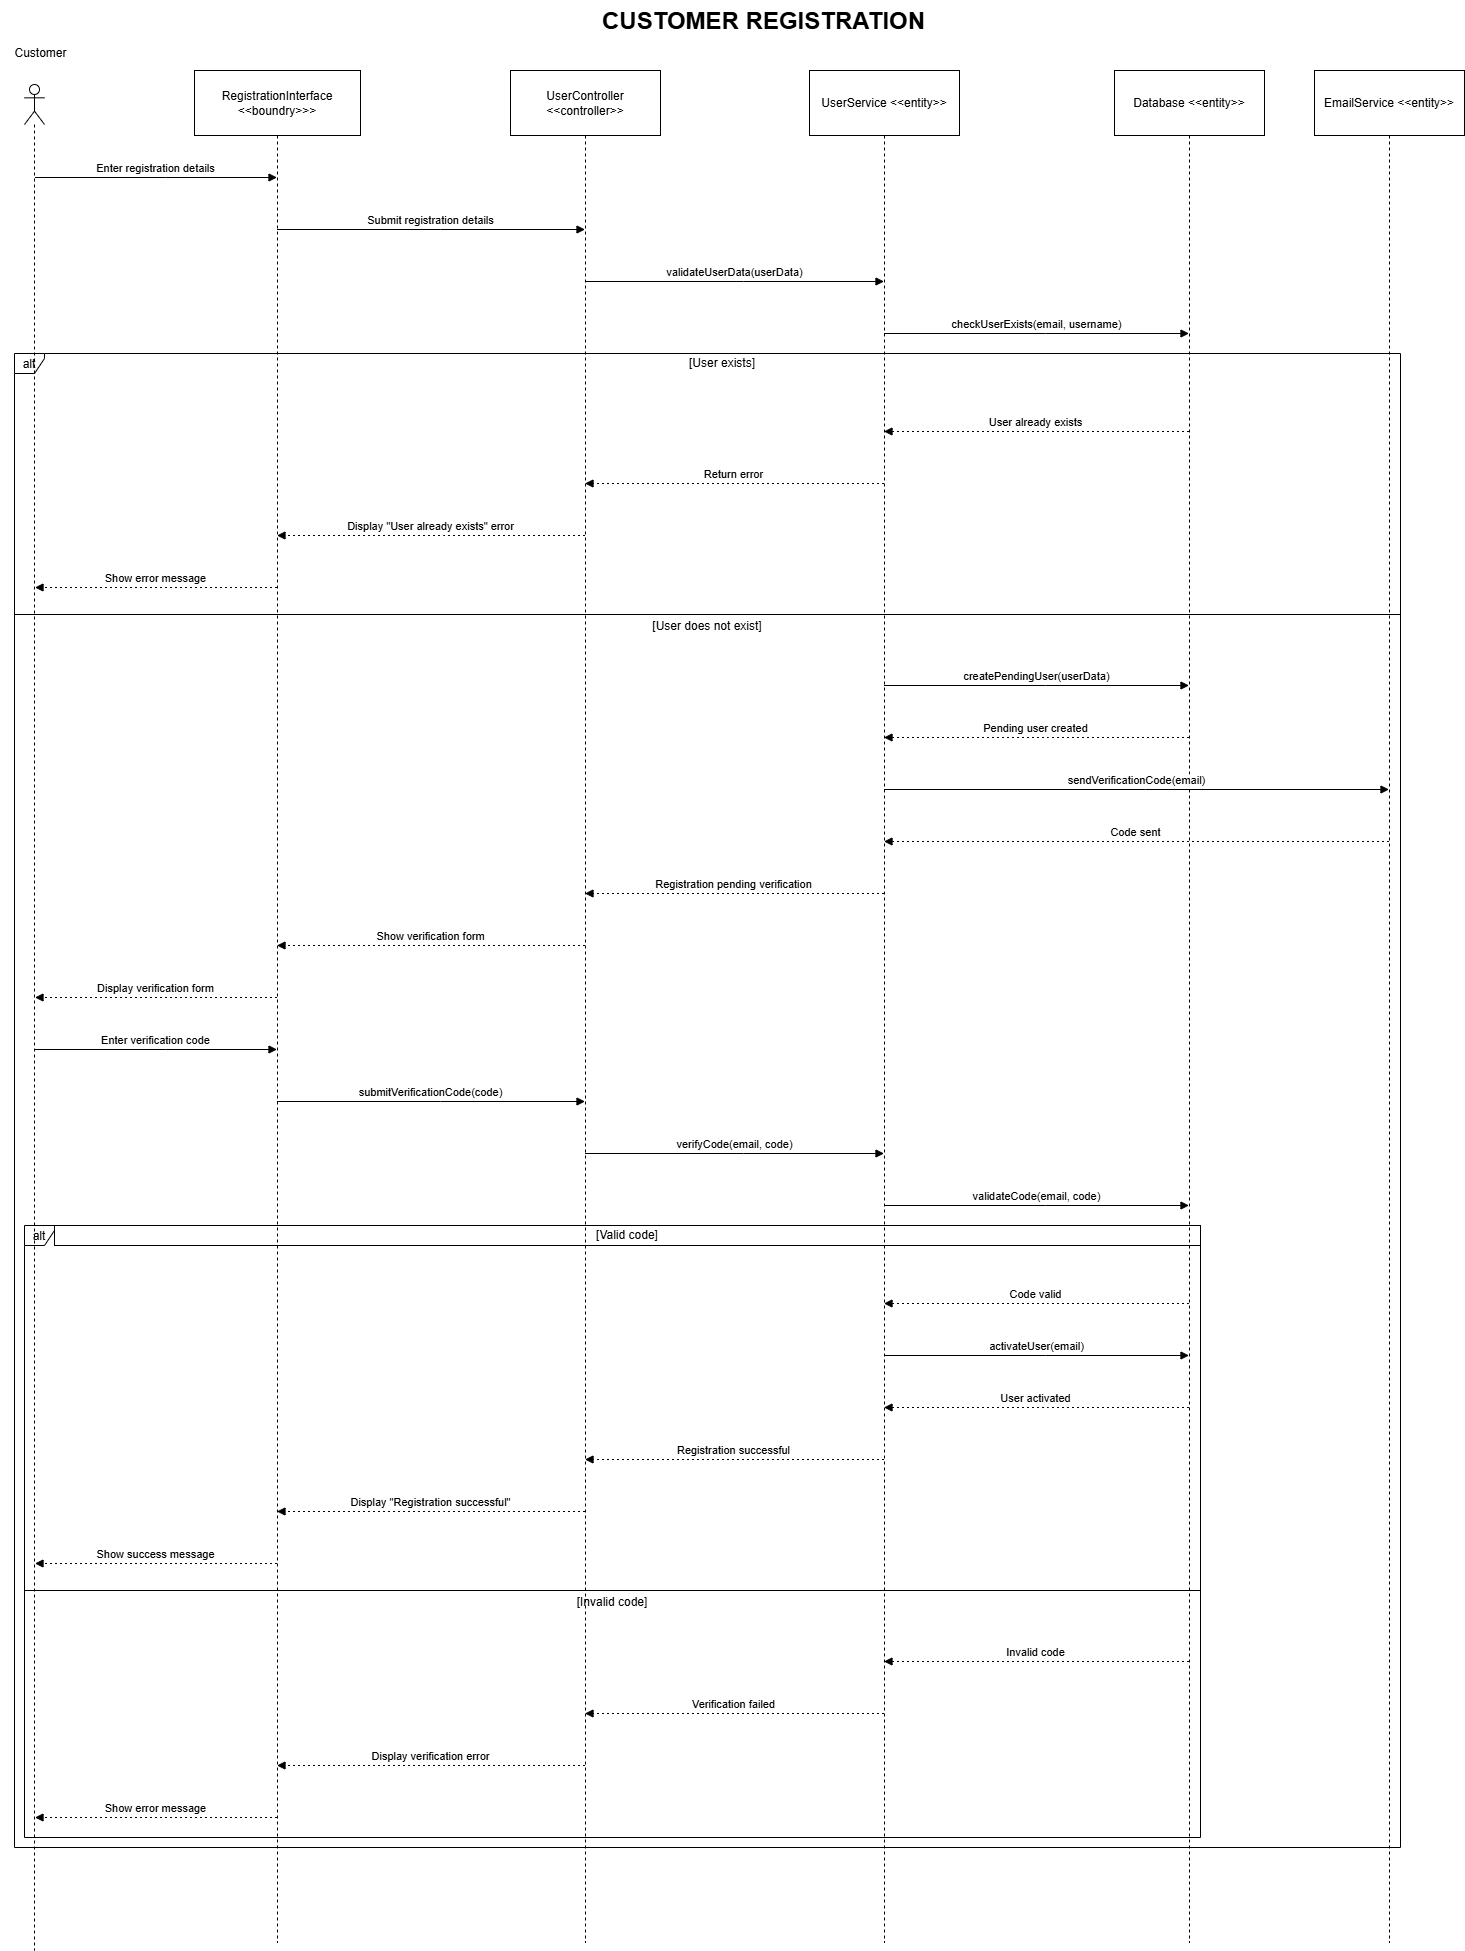

The diagram above was exported from draw.io. Its source (the exported page's mxGraphModel, read from the mxfile embedded in the PNG):
<mxGraphModel dx="1665" dy="889" grid="1" gridSize="10" guides="1" tooltips="1" connect="1" arrows="1" fold="1" page="1" pageScale="1" pageWidth="1169" pageHeight="827" math="0" shadow="0">
  <root>
    <mxCell id="0" />
    <mxCell id="1" parent="0" />
    <mxCell id="3UEnWi4TkwsFxdGAV7M_-2" value="RegistrationInterface &lt;&lt;boundry&gt;&gt;&gt;" style="shape=umlLifeline;perimeter=lifelinePerimeter;whiteSpace=wrap;container=1;dropTarget=0;collapsible=0;recursiveResize=0;outlineConnect=0;portConstraint=eastwest;newEdgeStyle={&quot;edgeStyle&quot;:&quot;elbowEdgeStyle&quot;,&quot;elbow&quot;:&quot;vertical&quot;,&quot;curved&quot;:0,&quot;rounded&quot;:0};size=65;" parent="1" vertex="1">
      <mxGeometry x="254" y="100" width="166" height="1872" as="geometry" />
    </mxCell>
    <mxCell id="3UEnWi4TkwsFxdGAV7M_-3" value="UserController &lt;&lt;controller&gt;&gt;" style="shape=umlLifeline;perimeter=lifelinePerimeter;whiteSpace=wrap;container=1;dropTarget=0;collapsible=0;recursiveResize=0;outlineConnect=0;portConstraint=eastwest;newEdgeStyle={&quot;edgeStyle&quot;:&quot;elbowEdgeStyle&quot;,&quot;elbow&quot;:&quot;vertical&quot;,&quot;curved&quot;:0,&quot;rounded&quot;:0};size=65;" parent="1" vertex="1">
      <mxGeometry x="570" y="100" width="150" height="1872" as="geometry" />
    </mxCell>
    <mxCell id="3UEnWi4TkwsFxdGAV7M_-4" value="UserService &lt;&lt;entity&gt;&gt;" style="shape=umlLifeline;perimeter=lifelinePerimeter;whiteSpace=wrap;container=1;dropTarget=0;collapsible=0;recursiveResize=0;outlineConnect=0;portConstraint=eastwest;newEdgeStyle={&quot;edgeStyle&quot;:&quot;elbowEdgeStyle&quot;,&quot;elbow&quot;:&quot;vertical&quot;,&quot;curved&quot;:0,&quot;rounded&quot;:0};size=65;" parent="1" vertex="1">
      <mxGeometry x="869" y="100" width="150" height="1872" as="geometry" />
    </mxCell>
    <mxCell id="3UEnWi4TkwsFxdGAV7M_-5" value="Database &lt;&lt;entity&gt;&gt;" style="shape=umlLifeline;perimeter=lifelinePerimeter;whiteSpace=wrap;container=1;dropTarget=0;collapsible=0;recursiveResize=0;outlineConnect=0;portConstraint=eastwest;newEdgeStyle={&quot;edgeStyle&quot;:&quot;elbowEdgeStyle&quot;,&quot;elbow&quot;:&quot;vertical&quot;,&quot;curved&quot;:0,&quot;rounded&quot;:0};size=65;" parent="1" vertex="1">
      <mxGeometry x="1174" y="100" width="150" height="1872" as="geometry" />
    </mxCell>
    <mxCell id="3UEnWi4TkwsFxdGAV7M_-6" value="EmailService &lt;&lt;entity&gt;&gt;" style="shape=umlLifeline;perimeter=lifelinePerimeter;whiteSpace=wrap;container=1;dropTarget=0;collapsible=0;recursiveResize=0;outlineConnect=0;portConstraint=eastwest;newEdgeStyle={&quot;edgeStyle&quot;:&quot;elbowEdgeStyle&quot;,&quot;elbow&quot;:&quot;vertical&quot;,&quot;curved&quot;:0,&quot;rounded&quot;:0};size=65;" parent="1" vertex="1">
      <mxGeometry x="1374" y="100" width="150" height="1872" as="geometry" />
    </mxCell>
    <mxCell id="3UEnWi4TkwsFxdGAV7M_-7" value="alt" style="shape=umlFrame;dashed=0;pointerEvents=0;dropTarget=0;strokeColor=#000000;height=20;width=30" parent="1" vertex="1">
      <mxGeometry x="84" y="1255" width="1176" height="612" as="geometry" />
    </mxCell>
    <mxCell id="3UEnWi4TkwsFxdGAV7M_-8" value="[Valid code]" style="text;strokeColor=#000000;fillColor=none;align=center;verticalAlign=middle;whiteSpace=wrap;" parent="3UEnWi4TkwsFxdGAV7M_-7" vertex="1">
      <mxGeometry x="30" width="1146" height="20" as="geometry" />
    </mxCell>
    <mxCell id="3UEnWi4TkwsFxdGAV7M_-9" value="[Invalid code]" style="shape=line;dashed=0;whiteSpace=wrap;verticalAlign=top;labelPosition=center;verticalLabelPosition=middle;align=center;strokeColor=#000000;" parent="3UEnWi4TkwsFxdGAV7M_-7" vertex="1">
      <mxGeometry y="363" width="1176" height="4" as="geometry" />
    </mxCell>
    <mxCell id="3UEnWi4TkwsFxdGAV7M_-10" value="alt" style="shape=umlFrame;dashed=0&#10;;pointerEvents=0;dropTarget=0;strokeColor=#000000;height=20;width=30" parent="1" vertex="1">
      <mxGeometry x="74" y="383" width="1386" height="1494" as="geometry" />
    </mxCell>
    <mxCell id="3UEnWi4TkwsFxdGAV7M_-11" value="[User exists]" style="text;strokeColor=none;fillColor=none;align=center;verticalAlign=middle;whiteSpace=wrap;" parent="3UEnWi4TkwsFxdGAV7M_-10" vertex="1">
      <mxGeometry x="30" width="1356" height="20" as="geometry" />
    </mxCell>
    <mxCell id="3UEnWi4TkwsFxdGAV7M_-12" value="[User does not exist]" style="shape=line;dashed=0;whiteSpace=wrap;verticalAlign=top;labelPosition=center;verticalLabelPosition=middle;align=center;strokeColor=#000000;" parent="3UEnWi4TkwsFxdGAV7M_-10" vertex="1">
      <mxGeometry y="259" width="1386" height="4" as="geometry" />
    </mxCell>
    <mxCell id="3UEnWi4TkwsFxdGAV7M_-13" value="Enter registration details" style="verticalAlign=bottom;edgeStyle=elbowEdgeStyle;elbow=vertical;curved=0;rounded=0;endArrow=block;" parent="1" target="3UEnWi4TkwsFxdGAV7M_-2" edge="1">
      <mxGeometry relative="1" as="geometry">
        <Array as="points">
          <mxPoint x="225" y="207" />
        </Array>
        <mxPoint x="94.5" y="207" as="sourcePoint" />
      </mxGeometry>
    </mxCell>
    <mxCell id="3UEnWi4TkwsFxdGAV7M_-14" value="Submit registration details" style="verticalAlign=bottom;edgeStyle=elbowEdgeStyle;elbow=vertical;curved=0;rounded=0;endArrow=block;" parent="1" source="3UEnWi4TkwsFxdGAV7M_-2" target="3UEnWi4TkwsFxdGAV7M_-3" edge="1">
      <mxGeometry relative="1" as="geometry">
        <Array as="points">
          <mxPoint x="500" y="259" />
        </Array>
      </mxGeometry>
    </mxCell>
    <mxCell id="3UEnWi4TkwsFxdGAV7M_-15" value="validateUserData(userData)" style="verticalAlign=bottom;edgeStyle=elbowEdgeStyle;elbow=vertical;curved=0;rounded=0;endArrow=block;" parent="1" source="3UEnWi4TkwsFxdGAV7M_-3" target="3UEnWi4TkwsFxdGAV7M_-4" edge="1">
      <mxGeometry relative="1" as="geometry">
        <Array as="points">
          <mxPoint x="803" y="311" />
        </Array>
      </mxGeometry>
    </mxCell>
    <mxCell id="3UEnWi4TkwsFxdGAV7M_-16" value="checkUserExists(email, username)" style="verticalAlign=bottom;edgeStyle=elbowEdgeStyle;elbow=vertical;curved=0;rounded=0;endArrow=block;" parent="1" source="3UEnWi4TkwsFxdGAV7M_-4" target="3UEnWi4TkwsFxdGAV7M_-5" edge="1">
      <mxGeometry relative="1" as="geometry">
        <Array as="points">
          <mxPoint x="1105" y="363" />
        </Array>
      </mxGeometry>
    </mxCell>
    <mxCell id="3UEnWi4TkwsFxdGAV7M_-17" value="User already exists" style="verticalAlign=bottom;edgeStyle=elbowEdgeStyle;elbow=vertical;curved=0;rounded=0;dashed=1;dashPattern=2 3;endArrow=block;" parent="1" source="3UEnWi4TkwsFxdGAV7M_-5" target="3UEnWi4TkwsFxdGAV7M_-4" edge="1">
      <mxGeometry relative="1" as="geometry">
        <Array as="points">
          <mxPoint x="1108" y="461" />
        </Array>
      </mxGeometry>
    </mxCell>
    <mxCell id="3UEnWi4TkwsFxdGAV7M_-18" value="Return error" style="verticalAlign=bottom;edgeStyle=elbowEdgeStyle;elbow=vertical;curved=0;rounded=0;dashed=1;dashPattern=2 3;endArrow=block;" parent="1" source="3UEnWi4TkwsFxdGAV7M_-4" target="3UEnWi4TkwsFxdGAV7M_-3" edge="1">
      <mxGeometry relative="1" as="geometry">
        <Array as="points">
          <mxPoint x="806" y="513" />
        </Array>
      </mxGeometry>
    </mxCell>
    <mxCell id="3UEnWi4TkwsFxdGAV7M_-19" value="Display &quot;User already exists&quot; error" style="verticalAlign=bottom;edgeStyle=elbowEdgeStyle;elbow=vertical;curved=0;rounded=0;dashed=1;dashPattern=2 3;endArrow=block;" parent="1" source="3UEnWi4TkwsFxdGAV7M_-3" target="3UEnWi4TkwsFxdGAV7M_-2" edge="1">
      <mxGeometry relative="1" as="geometry">
        <Array as="points">
          <mxPoint x="503" y="565" />
        </Array>
      </mxGeometry>
    </mxCell>
    <mxCell id="3UEnWi4TkwsFxdGAV7M_-20" value="Show error message" style="verticalAlign=bottom;edgeStyle=elbowEdgeStyle;elbow=vertical;curved=0;rounded=0;dashed=1;dashPattern=2 3;endArrow=block;" parent="1" source="3UEnWi4TkwsFxdGAV7M_-2" edge="1">
      <mxGeometry relative="1" as="geometry">
        <Array as="points">
          <mxPoint x="228" y="617" />
        </Array>
        <mxPoint x="94.5" y="617" as="targetPoint" />
      </mxGeometry>
    </mxCell>
    <mxCell id="3UEnWi4TkwsFxdGAV7M_-21" value="createPendingUser(userData)" style="verticalAlign=bottom;edgeStyle=elbowEdgeStyle;elbow=vertical;curved=0;rounded=0;endArrow=block;" parent="1" source="3UEnWi4TkwsFxdGAV7M_-4" target="3UEnWi4TkwsFxdGAV7M_-5" edge="1">
      <mxGeometry relative="1" as="geometry">
        <Array as="points">
          <mxPoint x="1105" y="715" />
        </Array>
      </mxGeometry>
    </mxCell>
    <mxCell id="3UEnWi4TkwsFxdGAV7M_-22" value="Pending user created" style="verticalAlign=bottom;edgeStyle=elbowEdgeStyle;elbow=vertical;curved=0;rounded=0;dashed=1;dashPattern=2 3;endArrow=block;" parent="1" source="3UEnWi4TkwsFxdGAV7M_-5" target="3UEnWi4TkwsFxdGAV7M_-4" edge="1">
      <mxGeometry relative="1" as="geometry">
        <Array as="points">
          <mxPoint x="1108" y="767" />
        </Array>
      </mxGeometry>
    </mxCell>
    <mxCell id="3UEnWi4TkwsFxdGAV7M_-23" value="sendVerificationCode(email)" style="verticalAlign=bottom;edgeStyle=elbowEdgeStyle;elbow=vertical;curved=0;rounded=0;endArrow=block;" parent="1" source="3UEnWi4TkwsFxdGAV7M_-4" target="3UEnWi4TkwsFxdGAV7M_-6" edge="1">
      <mxGeometry relative="1" as="geometry">
        <Array as="points">
          <mxPoint x="1205" y="819" />
        </Array>
      </mxGeometry>
    </mxCell>
    <mxCell id="3UEnWi4TkwsFxdGAV7M_-24" value="Code sent" style="verticalAlign=bottom;edgeStyle=elbowEdgeStyle;elbow=vertical;curved=0;rounded=0;dashed=1;dashPattern=2 3;endArrow=block;" parent="1" source="3UEnWi4TkwsFxdGAV7M_-6" target="3UEnWi4TkwsFxdGAV7M_-4" edge="1">
      <mxGeometry relative="1" as="geometry">
        <Array as="points">
          <mxPoint x="1208" y="871" />
        </Array>
      </mxGeometry>
    </mxCell>
    <mxCell id="3UEnWi4TkwsFxdGAV7M_-25" value="Registration pending verification" style="verticalAlign=bottom;edgeStyle=elbowEdgeStyle;elbow=vertical;curved=0;rounded=0;dashed=1;dashPattern=2 3;endArrow=block;" parent="1" source="3UEnWi4TkwsFxdGAV7M_-4" target="3UEnWi4TkwsFxdGAV7M_-3" edge="1">
      <mxGeometry relative="1" as="geometry">
        <Array as="points">
          <mxPoint x="806" y="923" />
        </Array>
      </mxGeometry>
    </mxCell>
    <mxCell id="3UEnWi4TkwsFxdGAV7M_-26" value="Show verification form" style="verticalAlign=bottom;edgeStyle=elbowEdgeStyle;elbow=vertical;curved=0;rounded=0;dashed=1;dashPattern=2 3;endArrow=block;" parent="1" source="3UEnWi4TkwsFxdGAV7M_-3" target="3UEnWi4TkwsFxdGAV7M_-2" edge="1">
      <mxGeometry relative="1" as="geometry">
        <Array as="points">
          <mxPoint x="503" y="975" />
        </Array>
      </mxGeometry>
    </mxCell>
    <mxCell id="3UEnWi4TkwsFxdGAV7M_-27" value="Display verification form" style="verticalAlign=bottom;edgeStyle=elbowEdgeStyle;elbow=vertical;curved=0;rounded=0;dashed=1;dashPattern=2 3;endArrow=block;" parent="1" source="3UEnWi4TkwsFxdGAV7M_-2" edge="1">
      <mxGeometry relative="1" as="geometry">
        <Array as="points">
          <mxPoint x="228" y="1027" />
        </Array>
        <mxPoint x="94.5" y="1027" as="targetPoint" />
      </mxGeometry>
    </mxCell>
    <mxCell id="3UEnWi4TkwsFxdGAV7M_-28" value="Enter verification code" style="verticalAlign=bottom;edgeStyle=elbowEdgeStyle;elbow=vertical;curved=0;rounded=0;endArrow=block;" parent="1" target="3UEnWi4TkwsFxdGAV7M_-2" edge="1">
      <mxGeometry relative="1" as="geometry">
        <Array as="points">
          <mxPoint x="225" y="1079" />
        </Array>
        <mxPoint x="94.5" y="1079" as="sourcePoint" />
      </mxGeometry>
    </mxCell>
    <mxCell id="3UEnWi4TkwsFxdGAV7M_-29" value="submitVerificationCode(code)" style="verticalAlign=bottom;edgeStyle=elbowEdgeStyle;elbow=vertical;curved=0;rounded=0;endArrow=block;" parent="1" source="3UEnWi4TkwsFxdGAV7M_-2" target="3UEnWi4TkwsFxdGAV7M_-3" edge="1">
      <mxGeometry relative="1" as="geometry">
        <Array as="points">
          <mxPoint x="500" y="1131" />
        </Array>
      </mxGeometry>
    </mxCell>
    <mxCell id="3UEnWi4TkwsFxdGAV7M_-30" value="verifyCode(email, code)" style="verticalAlign=bottom;edgeStyle=elbowEdgeStyle;elbow=vertical;curved=0;rounded=0;endArrow=block;" parent="1" source="3UEnWi4TkwsFxdGAV7M_-3" target="3UEnWi4TkwsFxdGAV7M_-4" edge="1">
      <mxGeometry relative="1" as="geometry">
        <Array as="points">
          <mxPoint x="803" y="1183" />
        </Array>
      </mxGeometry>
    </mxCell>
    <mxCell id="3UEnWi4TkwsFxdGAV7M_-31" value="validateCode(email, code)" style="verticalAlign=bottom;edgeStyle=elbowEdgeStyle;elbow=vertical;curved=0;rounded=0;endArrow=block;" parent="1" source="3UEnWi4TkwsFxdGAV7M_-4" target="3UEnWi4TkwsFxdGAV7M_-5" edge="1">
      <mxGeometry relative="1" as="geometry">
        <Array as="points">
          <mxPoint x="1105" y="1235" />
        </Array>
      </mxGeometry>
    </mxCell>
    <mxCell id="3UEnWi4TkwsFxdGAV7M_-32" value="Code valid" style="verticalAlign=bottom;edgeStyle=elbowEdgeStyle;elbow=vertical;curved=0;rounded=0;dashed=1;dashPattern=2 3;endArrow=block;" parent="1" source="3UEnWi4TkwsFxdGAV7M_-5" target="3UEnWi4TkwsFxdGAV7M_-4" edge="1">
      <mxGeometry relative="1" as="geometry">
        <Array as="points">
          <mxPoint x="1108" y="1333" />
        </Array>
      </mxGeometry>
    </mxCell>
    <mxCell id="3UEnWi4TkwsFxdGAV7M_-33" value="activateUser(email)" style="verticalAlign=bottom;edgeStyle=elbowEdgeStyle;elbow=vertical;curved=0;rounded=0;endArrow=block;" parent="1" source="3UEnWi4TkwsFxdGAV7M_-4" target="3UEnWi4TkwsFxdGAV7M_-5" edge="1">
      <mxGeometry relative="1" as="geometry">
        <Array as="points">
          <mxPoint x="1105" y="1385" />
        </Array>
      </mxGeometry>
    </mxCell>
    <mxCell id="3UEnWi4TkwsFxdGAV7M_-34" value="User activated" style="verticalAlign=bottom;edgeStyle=elbowEdgeStyle;elbow=vertical;curved=0;rounded=0;dashed=1;dashPattern=2 3;endArrow=block;" parent="1" source="3UEnWi4TkwsFxdGAV7M_-5" target="3UEnWi4TkwsFxdGAV7M_-4" edge="1">
      <mxGeometry relative="1" as="geometry">
        <Array as="points">
          <mxPoint x="1108" y="1437" />
        </Array>
      </mxGeometry>
    </mxCell>
    <mxCell id="3UEnWi4TkwsFxdGAV7M_-35" value="Registration successful" style="verticalAlign=bottom;edgeStyle=elbowEdgeStyle;elbow=vertical;curved=0;rounded=0;dashed=1;dashPattern=2 3;endArrow=block;" parent="1" source="3UEnWi4TkwsFxdGAV7M_-4" target="3UEnWi4TkwsFxdGAV7M_-3" edge="1">
      <mxGeometry relative="1" as="geometry">
        <Array as="points">
          <mxPoint x="806" y="1489" />
        </Array>
      </mxGeometry>
    </mxCell>
    <mxCell id="3UEnWi4TkwsFxdGAV7M_-36" value="Display &quot;Registration successful&quot;" style="verticalAlign=bottom;edgeStyle=elbowEdgeStyle;elbow=vertical;curved=0;rounded=0;dashed=1;dashPattern=2 3;endArrow=block;" parent="1" source="3UEnWi4TkwsFxdGAV7M_-3" target="3UEnWi4TkwsFxdGAV7M_-2" edge="1">
      <mxGeometry relative="1" as="geometry">
        <Array as="points">
          <mxPoint x="503" y="1541" />
        </Array>
      </mxGeometry>
    </mxCell>
    <mxCell id="3UEnWi4TkwsFxdGAV7M_-37" value="Show success message" style="verticalAlign=bottom;edgeStyle=elbowEdgeStyle;elbow=vertical;curved=0;rounded=0;dashed=1;dashPattern=2 3;endArrow=block;" parent="1" source="3UEnWi4TkwsFxdGAV7M_-2" edge="1">
      <mxGeometry relative="1" as="geometry">
        <Array as="points">
          <mxPoint x="228" y="1593" />
        </Array>
        <mxPoint x="94.5" y="1593" as="targetPoint" />
      </mxGeometry>
    </mxCell>
    <mxCell id="3UEnWi4TkwsFxdGAV7M_-38" value="Invalid code" style="verticalAlign=bottom;edgeStyle=elbowEdgeStyle;elbow=vertical;curved=0;rounded=0;dashed=1;dashPattern=2 3;endArrow=block;" parent="1" source="3UEnWi4TkwsFxdGAV7M_-5" target="3UEnWi4TkwsFxdGAV7M_-4" edge="1">
      <mxGeometry relative="1" as="geometry">
        <Array as="points">
          <mxPoint x="1108" y="1691" />
        </Array>
      </mxGeometry>
    </mxCell>
    <mxCell id="3UEnWi4TkwsFxdGAV7M_-39" value="Verification failed" style="verticalAlign=bottom;edgeStyle=elbowEdgeStyle;elbow=vertical;curved=0;rounded=0;dashed=1;dashPattern=2 3;endArrow=block;" parent="1" source="3UEnWi4TkwsFxdGAV7M_-4" target="3UEnWi4TkwsFxdGAV7M_-3" edge="1">
      <mxGeometry relative="1" as="geometry">
        <Array as="points">
          <mxPoint x="806" y="1743" />
        </Array>
      </mxGeometry>
    </mxCell>
    <mxCell id="3UEnWi4TkwsFxdGAV7M_-40" value="Display verification error" style="verticalAlign=bottom;edgeStyle=elbowEdgeStyle;elbow=vertical;curved=0;rounded=0;dashed=1;dashPattern=2 3;endArrow=block;" parent="1" source="3UEnWi4TkwsFxdGAV7M_-3" target="3UEnWi4TkwsFxdGAV7M_-2" edge="1">
      <mxGeometry relative="1" as="geometry">
        <Array as="points">
          <mxPoint x="503" y="1795" />
        </Array>
      </mxGeometry>
    </mxCell>
    <mxCell id="3UEnWi4TkwsFxdGAV7M_-41" value="Show error message" style="verticalAlign=bottom;edgeStyle=elbowEdgeStyle;elbow=vertical;curved=0;rounded=0;dashed=1;dashPattern=2 3;endArrow=block;" parent="1" source="3UEnWi4TkwsFxdGAV7M_-2" edge="1">
      <mxGeometry relative="1" as="geometry">
        <Array as="points">
          <mxPoint x="228" y="1847" />
        </Array>
        <mxPoint x="94.5" y="1847" as="targetPoint" />
      </mxGeometry>
    </mxCell>
    <mxCell id="LLuFUVKq1NM9quCgo2pf-2" value="&lt;h1 style=&quot;margin-top: 0px;&quot;&gt;CUSTOMER REGISTRATION&lt;/h1&gt;" style="text;html=1;whiteSpace=wrap;overflow=hidden;rounded=0;" parent="1" vertex="1">
      <mxGeometry x="660" y="30" width="330" height="40" as="geometry" />
    </mxCell>
    <mxCell id="ArcPjfdyvOjfX7vO0bck-1" value="" style="shape=umlLifeline;perimeter=lifelinePerimeter;whiteSpace=wrap;html=1;container=1;dropTarget=0;collapsible=0;recursiveResize=0;outlineConnect=0;portConstraint=eastwest;newEdgeStyle={&quot;curved&quot;:0,&quot;rounded&quot;:0};participant=umlActor;" vertex="1" parent="1">
      <mxGeometry x="84" y="114" width="20" height="1866" as="geometry" />
    </mxCell>
    <mxCell id="ArcPjfdyvOjfX7vO0bck-2" value="Customer" style="text;html=1;align=center;verticalAlign=middle;resizable=0;points=[];autosize=1;strokeColor=none;fillColor=none;" vertex="1" parent="1">
      <mxGeometry x="60" y="68" width="80" height="30" as="geometry" />
    </mxCell>
  </root>
</mxGraphModel>